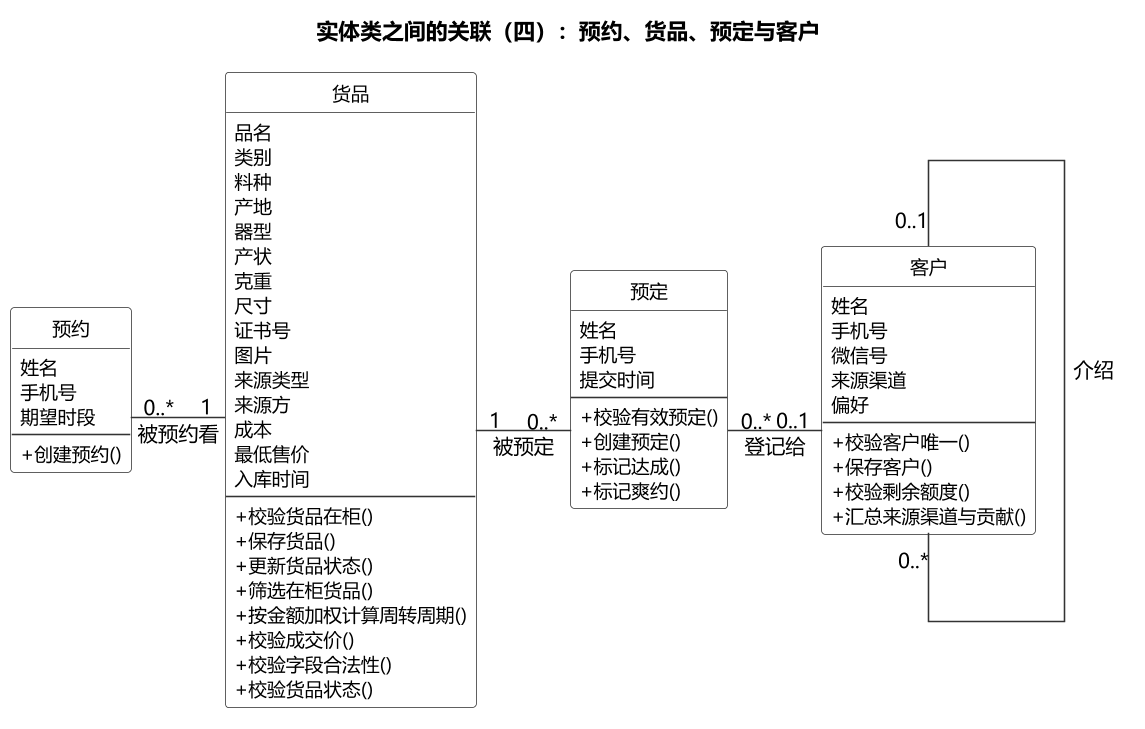

The diagram above was rendered by PlantUML. Its source (embedded in the PNG):
@startuml
skinparam backgroundColor #FFFFFF
skinparam defaultFontName "Microsoft YaHei"
skinparam dpi 150
skinparam shadowing false
skinparam nodesep 60
skinparam ranksep 110
skinparam ArrowColor #333333
skinparam classBorderColor #333333
skinparam classFontSize 13
skinparam classAttributeFontSize 12
skinparam classStereotypeFontSize 0
skinparam classAttributeIconSize 0
skinparam classMethodIconSize 0
hide circle
skinparam classBackgroundColor #FFFFFF
skinparam linetype ortho


title 实体类之间的关联（四）：预约、货品、预定与客户

class "预约" as E15 {
    姓名
    手机号
    期望时段
    --
    + 创建预约()
  }
class "货品" as E1 {
    品名
    类别
    料种
    产地
    器型
    产状
    克重
    尺寸
    证书号
    图片
    来源类型
    来源方
    成本
    最低售价
    入库时间
    --
    + 校验货品在柜()
    + 保存货品()
    + 更新货品状态()
    + 筛选在柜货品()
    + 按金额加权计算周转周期()
    + 校验成交价()
    + 校验字段合法性()
    + 校验货品状态()
  }
class "预定" as E5 {
    姓名
    手机号
    提交时间
    --
    + 校验有效预定()
    + 创建预定()
    + 标记达成()
    + 标记爽约()
  }
class "客户" as E3 {
    姓名
    手机号
    微信号
    来源渠道
    偏好
    --
    + 校验客户唯一()
    + 保存客户()
    + 校验剩余额度()
    + 汇总来源渠道与贡献()
  }

E15 -[hidden]right- E1
E1 -[hidden]right- E5
E5 -[hidden]right- E3

E1 "1" -right- "0..*" E5 : 被预定
E5 "0..*" -right- "0..1" E3 : 登记给
E1 "1" -left- "0..*" E15 : 被预约看
E3 "0..1" -- "0..*" E3 : 介绍
@enduml